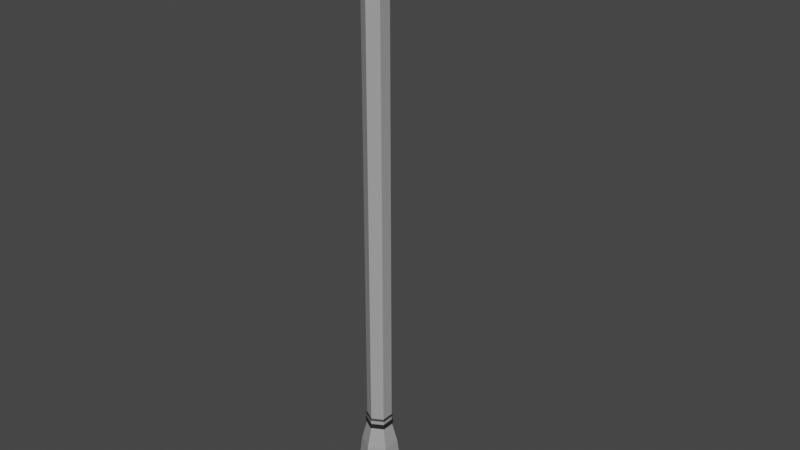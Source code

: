 # Source: lamp_post.blend  (saved by Blender 2.90.8; exported with 4.5.12 LTS)
import bpy
from mathutils import Matrix  # noqa: F401  (used for matrix-valued properties, if any)

bpy.ops.wm.read_factory_settings(use_empty=True)
scene = bpy.context.scene
scene.name = 'Scene'

# ---- collections
col_collection = bpy.data.collections.new('Collection'); scene.collection.children.link(col_collection)

# ---- materials (node trees are filled in below, after node groups)
mat_main = bpy.data.materials.new('main')
mat_main.use_transparent_shadow = False
mat_material_001 = bpy.data.materials.new('Material.001')
mat_material_001.use_transparent_shadow = False

# ---- material node trees
mat_main.use_nodes = True; mat_main.node_tree.nodes.clear()
_N = mat_main.node_tree.nodes; _L = mat_main.node_tree.links
n0 = _N.new('ShaderNodeBsdfPrincipled'); n0.name = 'Principled BSDF'; n0.location = (10, 300)
n0.distribution = 'GGX'
n0.subsurface_method = 'BURLEY'
n0.inputs[0].default_value = (0.3672, 0.3672, 0.3672, 1.0)
n0.inputs[3].default_value = 1.45
n0.inputs[27].default_value = (0.0, 0.0, 0.0, 1.0)
n0.inputs[28].default_value = 1.0
n1 = _N.new('ShaderNodeOutputMaterial'); n1.name = 'Material Output'; n1.location = (300, 300)
_L.new(n0.outputs[0], n1.inputs[0])
n1.is_active_output = True
mat_material_001.use_nodes = True; mat_material_001.node_tree.nodes.clear()
_N = mat_material_001.node_tree.nodes; _L = mat_material_001.node_tree.links
n0 = _N.new('ShaderNodeBsdfPrincipled'); n0.name = 'Principled BSDF'; n0.location = (10, 300)
n0.distribution = 'GGX'
n0.subsurface_method = 'BURLEY'
n0.inputs[0].default_value = (0.01599, 0.01599, 0.01599, 1.0)
n0.inputs[3].default_value = 1.45
n0.inputs[27].default_value = (0.0, 0.0, 0.0, 1.0)
n0.inputs[28].default_value = 1.0
n1 = _N.new('ShaderNodeOutputMaterial'); n1.name = 'Material Output'; n1.location = (300, 300)
_L.new(n0.outputs[0], n1.inputs[0])
n1.is_active_output = True

# ---- world
world_world = bpy.data.worlds.new('World'); scene.world = world_world
world_world.use_nodes = True; world_world.node_tree.nodes.clear()
_N = world_world.node_tree.nodes; _L = world_world.node_tree.links
n0 = _N.new('ShaderNodeOutputWorld'); n0.name = 'World Output'; n0.location = (300, 300)
n1 = _N.new('ShaderNodeBackground'); n1.name = 'Background'; n1.location = (10, 300)
n1.inputs[0].default_value = (0.05088, 0.05088, 0.05088, 1.0)
_L.new(n1.outputs[0], n0.inputs[0])
n0.is_active_output = True
world_world.color = (0.05088, 0.05088, 0.05088)
world_world.use_sun_shadow = False
world_world.sun_shadow_jitter_overblur = 0.0

# ---- meshes
me_cylinder = bpy.data.meshes.new('Cylinder')
me_cylinder.from_pydata([(-3.803e-09, 1.205, 0.01145), (-3.803e-09, 0.9898, 0.2408), (1.043, 0.6024, 0.01145), (0.8572, 0.4949, 0.2408), (1.043, -0.6024, 0.01145), (0.8572, -0.4949, 0.2408), (-1.091e-07, -1.205, 0.01145), (-9.433e-08, -0.9898, 0.2408), (-1.043, -0.6024, 0.01145), (-0.8572, -0.4949, 0.2408), (-1.043, 0.6024, 0.01145), (-0.8572, 0.4949, 0.2408), (1.043, 0.6024, 0.2408), (-3.803e-09, 1.205, 0.2408), (1.043, -0.6024, 0.2408), (-1.091e-07, -1.205, 0.2408), (-1.043, -0.6024, 0.2408), (-1.043, 0.6024, 0.2408), (0.6236, 0.36, 0.8494), (-1.522e-08, 0.72, 0.8494), (0.6236, -0.36, 0.8494), (-8.108e-08, -0.72, 0.8494), (-0.6236, -0.36, 0.8494), (-0.6236, 0.36, 0.8494), (0.5415, 0.3126, 1.656), (-1.955e-08, 0.6253, 1.656), (0.5415, -0.3126, 1.656), (-7.674e-08, -0.6253, 1.656), (-0.5415, -0.3126, 1.656), (-0.5415, 0.3126, 1.656), (0.3723, 0.2149, 2.409), (-3.207e-08, 0.4299, 2.409), (0.3723, -0.2149, 2.409), (-7.138e-08, -0.4299, 2.409), (-0.3723, -0.2149, 2.409), (-0.3723, 0.2149, 2.409), (0.3723, 0.2149, 2.555), (-6.829e-08, 0.4299, 2.555), (0.3723, -0.2149, 2.555), (-1.076e-07, -0.4299, 2.555), (-0.3723, -0.2149, 2.555), (-0.3723, 0.2149, 2.555), (0.3723, 0.2149, 2.409), (-3.207e-08, 0.4299, 2.409), (0.3723, -0.2149, 2.409), (-7.138e-08, -0.4299, 2.409), (-0.3723, -0.2149, 2.409), (-0.3723, 0.2149, 2.409), (0.3723, 0.2149, 2.555), (-6.829e-08, 0.4299, 2.555), (0.3723, -0.2149, 2.555), (-1.076e-07, -0.4299, 2.555), (-0.3723, -0.2149, 2.555), (-0.3723, 0.2149, 2.555), (0.4145, 0.2393, 2.4), (-2.894e-08, 0.4786, 2.4), (0.4145, -0.2393, 2.4), (-7.272e-08, -0.4786, 2.4), (-0.4145, -0.2393, 2.4), (-0.4145, 0.2393, 2.4), (0.4145, 0.2393, 2.563), (-6.927e-08, 0.4786, 2.563), (0.4145, -0.2393, 2.563), (-1.131e-07, -0.4786, 2.563), (-0.4145, -0.2393, 2.563), (-0.4145, 0.2393, 2.563), (0.3723, 0.2149, 2.685), (-1.007e-07, 0.4299, 2.685), (0.3723, -0.2149, 2.685), (-1.4e-07, -0.4299, 2.685), (-0.3723, -0.2149, 2.685), (-0.3723, 0.2149, 2.685), (0.3723, 0.2149, 2.781), (-1.126e-07, 0.4299, 2.781), (0.3723, -0.2149, 2.781), (-1.519e-07, -0.4299, 2.781), (-0.3723, -0.2149, 2.781), (-0.3723, 0.2149, 2.781), (0.3723, 0.2149, 8.326), (-8.01e-07, 0.4299, 8.326), (0.3723, -0.2149, 8.326), (-8.404e-07, -0.4299, 8.326), (-0.3723, -0.2149, 8.326), (-0.3723, 0.2149, 8.326), (-1.042e-07, 0.4691, 2.716), (-1.086e-07, 0.4691, 2.751), (0.4063, 0.2346, 2.751), (0.4063, 0.2346, 2.716), (-0.4063, 0.2346, 2.716), (-0.4063, 0.2346, 2.751), (-1.471e-07, -0.4691, 2.716), (-1.515e-07, -0.4691, 2.751), (-0.4063, -0.2346, 2.751), (-0.4063, -0.2346, 2.716), (0.4063, -0.2346, 2.751), (0.4063, -0.2346, 2.716), (0.3723, 0.2149, 12.43), (-2.838e-06, 0.4299, 12.43), (0.3723, -0.2149, 12.43), (-2.877e-06, -0.4299, 12.43), (-0.3723, -0.2149, 12.43), (-0.3723, 0.2149, 12.43), (0.3723, 0.2149, 20.79), (9.623e-06, 0.4299, 20.79), (0.3723, -0.2149, 20.79), (9.584e-06, -0.4299, 20.79), (-0.3723, -0.2149, 20.79), (-0.3723, 0.2149, 20.79), (-0.3723, -0.2149, 19.99), (-0.3723, 0.2149, 19.99), (0.3723, -0.2149, 19.99), (8.39e-06, -0.4299, 19.99), (8.429e-06, 0.4299, 19.99), (0.3723, 0.2149, 19.99), (-0.3723, 0.2149, 19.45), (7.578e-06, -0.4299, 19.45), (0.3723, 0.2149, 19.45), (-0.3723, -0.2149, 19.45), (0.3723, -0.2149, 19.45), (7.618e-06, 0.4299, 19.45), (0.8573, -0.2149, 19.45), (0.8573, -0.2149, 19.99), (0.8573, 0.2149, 19.99), (0.8573, 0.2149, 19.45), (1.187, -0.4091, 19.29), (0.9503, -0.7031, 20.17), (0.9503, 0.7031, 20.17), (1.187, 0.4091, 19.29), (2.662, -0.08942, 19.29), (2.9, -0.2806, 20.17), (2.9, 0.2806, 20.17), (2.662, 0.08942, 19.29), (0.9503, 0.7031, 19.26), (0.9503, -0.7031, 19.26), (2.9, 0.2806, 19.26), (2.9, -0.2806, 19.26), (1.151, 0.4543, 19.26), (1.151, -0.4543, 19.26), (2.699, 0.1188, 19.26), (2.699, -0.1188, 19.26), (-0.3723, -0.2149, 19.52), (0.3723, -0.2149, 19.52), (7.723e-06, 0.4299, 19.52), (-0.3723, 0.2149, 19.52), (7.684e-06, -0.4299, 19.52), (0.3723, 0.2149, 19.52), (0.8573, -0.2149, 19.52), (0.8573, 0.2149, 19.52), (0.9503, -0.7031, 19.38), (0.9503, 0.7031, 19.38), (2.9, -0.2806, 19.38), (2.9, 0.2806, 19.38), (-0.3723, 0.2149, 19.38), (7.479e-06, -0.4299, 19.38), (0.3723, 0.2149, 19.38), (-0.3723, -0.2149, 19.38), (0.3723, -0.2149, 19.38), (7.519e-06, 0.4299, 19.38)], [], [(0, 13, 12, 2), (2, 12, 14, 4), (4, 14, 15, 6), (6, 15, 16, 8), (1, 11, 23, 19), (8, 16, 17, 10), (10, 17, 13, 0), (0, 2, 4, 6, 8, 10), (1, 3, 12, 13), (3, 5, 14, 12), (5, 7, 15, 14), (7, 9, 16, 15), (9, 11, 17, 16), (11, 1, 13, 17), (23, 22, 28, 29), (9, 7, 21, 22), (5, 3, 18, 20), (11, 9, 22, 23), (7, 5, 20, 21), (3, 1, 19, 18), (25, 29, 35, 31), (21, 20, 26, 27), (18, 19, 25, 24), (19, 23, 29, 25), (22, 21, 27, 28), (20, 18, 24, 26), (38, 39, 51, 50), (28, 27, 33, 34), (26, 24, 30, 32), (29, 28, 34, 35), (27, 26, 32, 33), (24, 25, 31, 30), (37, 41, 71, 67), (30, 31, 43, 42), (41, 37, 49, 53), (34, 33, 45, 46), (36, 38, 50, 48), (40, 41, 53, 52), (42, 43, 55, 54), (52, 53, 65, 64), (46, 45, 57, 58), (49, 48, 60, 61), (51, 52, 64, 63), (45, 44, 56, 57), (35, 34, 46, 47), (32, 30, 42, 44), (39, 40, 52, 51), (31, 35, 47, 43), (37, 36, 48, 49), (33, 32, 44, 45), (59, 58, 64, 65), (57, 56, 62, 63), (54, 55, 61, 60), (55, 59, 65, 61), (58, 57, 63, 64), (56, 54, 60, 62), (48, 50, 62, 60), (47, 46, 58, 59), (53, 49, 61, 65), (44, 42, 54, 56), (50, 51, 63, 62), (43, 47, 59, 55), (86, 85, 73, 72), (40, 39, 69, 70), (38, 36, 66, 68), (41, 40, 70, 71), (39, 38, 68, 69), (36, 37, 67, 66), (77, 76, 82, 83), (85, 89, 77, 73), (92, 91, 75, 76), (94, 86, 72, 74), (89, 92, 76, 77), (91, 94, 74, 75), (78, 79, 97, 96), (75, 74, 80, 81), (72, 73, 79, 78), (73, 77, 83, 79), (76, 75, 81, 82), (74, 72, 78, 80), (69, 68, 95, 90), (90, 95, 94, 91), (71, 70, 93, 88), (88, 93, 92, 89), (68, 66, 87, 95), (95, 87, 86, 94), (70, 69, 90, 93), (93, 90, 91, 92), (67, 71, 88, 84), (84, 88, 89, 85), (66, 67, 84, 87), (87, 84, 85, 86), (109, 108, 106, 107), (79, 83, 101, 97), (82, 81, 99, 100), (80, 78, 96, 98), (83, 82, 100, 101), (81, 80, 98, 99), (102, 103, 107, 106, 105, 104), (111, 110, 104, 105), (113, 112, 103, 102), (112, 109, 107, 103), (108, 111, 105, 106), (110, 113, 102, 104), (113, 110, 121, 122), (140, 144, 111, 108), (142, 143, 109, 112), (145, 142, 112, 113), (144, 141, 110, 111), (143, 140, 108, 109), (152, 155, 117, 114), (153, 156, 118, 115), (154, 157, 119, 116), (157, 152, 114, 119), (155, 153, 115, 117), (156, 154, 116, 118), (147, 122, 126, 149), (141, 118, 120, 146), (145, 113, 122, 147), (118, 116, 123, 120), (124, 127, 131, 128), (146, 120, 133, 148), (120, 123, 132, 133), (122, 121, 125, 126), (150, 151, 130, 129), (126, 125, 129, 130), (149, 126, 130, 151), (148, 133, 135, 150), (136, 137, 133, 132), (139, 138, 134, 135), (138, 136, 132, 134), (137, 139, 135, 133), (127, 124, 137, 136), (128, 131, 138, 139), (131, 127, 136, 138), (124, 128, 139, 137), (125, 148, 150, 129), (132, 149, 151, 134), (135, 134, 151, 150), (121, 146, 148, 125), (116, 145, 147, 123), (110, 141, 146, 121), (123, 147, 149, 132), (114, 117, 140, 143), (115, 118, 141, 144), (116, 119, 142, 145), (119, 114, 143, 142), (117, 115, 144, 140), (98, 96, 154, 156), (100, 99, 153, 155), (97, 101, 152, 157), (96, 97, 157, 154), (99, 98, 156, 153), (101, 100, 155, 152)])
me_cylinder.polygons.foreach_set('material_index', [0, 0, 0, 0, 0, 0, 0, 0, 0, 0, 0, 0, 0, 0, 0, 0, 0, 0, 0, 0, 0, 0, 0, 0, 0, 0, 0, 0, 0, 0, 0, 0, 0, 0, 0, 0, 0, 0, 0, 1, 0, 1, 1, 0, 0, 0, 0, 0, 0, 0, 1, 1, 1, 1, 1, 1, 1, 0, 1, 0, 1, 0, 1, 0, 0, 0, 0, 0, 0, 1, 1, 1, 1, 1, 0, 0, 0, 0, 0, 0, 1, 1, 1, 1, 1, 1, 1, 1, 1, 1, 1, 1, 0, 0, 0, 0, 0, 0, 0, 0, 0, 0, 0, 0, 0, 0, 0, 0, 0, 0, 1, 1, 1, 1, 1, 1, 0, 0, 0, 0, 0, 1, 1, 0, 0, 0, 0, 1, 1, 1, 1, 1, 0, 0, 0, 0, 0, 1, 1, 0, 0, 0, 1, 0, 0, 0, 0, 0, 0, 0, 0, 0, 0, 0])
_uv = me_cylinder.uv_layers.new(name='UVMap')
_uv.uv.foreach_set('vector', [1.0, 0.5, 1.0, 1.0, 0.8333, 1.0, 0.8333, 0.5, 0.8333, 0.5, 0.8333, 1.0, 0.6667, 1.0, 0.6667, 0.5, 0.6667, 0.5, 0.6667, 1.0, 0.5, 1.0, 0.5, 0.5, 0.5, 0.5, 0.5, 1.0, 0.3333, 1.0, 0.3333, 0.5, 0.25, 0.4472, 0.07925, 0.3486, 0.07925, 0.3486, 0.25, 0.4472, 0.3333, 0.5, 0.3333, 1.0, 0.1667, 1.0, 0.1667, 0.5, 0.1667, 0.5, 0.1667, 1.0, -8.941e-08, 1.0, -8.941e-08, 0.5, 0.75, 0.49, 0.9578, 0.37, 0.9578, 0.13, 0.75, 0.01, 0.5422, 0.13, 0.5422, 0.37, 0.25, 0.4472, 0.4207, 0.3486, 0.4578, 0.37, 0.25, 0.49, 0.4207, 0.3486, 0.4207, 0.1514, 0.4578, 0.13, 0.4578, 0.37, 0.4207, 0.1514, 0.25, 0.05284, 0.25, 0.01, 0.4578, 0.13, 0.25, 0.05284, 0.07925, 0.1514, 0.04215, 0.13, 0.25, 0.01, 0.07925, 0.1514, 0.07925, 0.3486, 0.04215, 0.37, 0.04215, 0.13, 0.07925, 0.3486, 0.25, 0.4472, 0.25, 0.49, 0.04215, 0.37, 0.07925, 0.3486, 0.07925, 0.1514, 0.07925, 0.1514, 0.07925, 0.3486, 0.07925, 0.1514, 0.25, 0.05284, 0.25, 0.05284, 0.07925, 0.1514, 0.4207, 0.1514, 0.4207, 0.3486, 0.4207, 0.3486, 0.4207, 0.1514, 0.07925, 0.3486, 0.07925, 0.1514, 0.07925, 0.1514, 0.07925, 0.3486, 0.25, 0.05284, 0.4207, 0.1514, 0.4207, 0.1514, 0.25, 0.05284, 0.4207, 0.3486, 0.25, 0.4472, 0.25, 0.4472, 0.4207, 0.3486, 0.25, 0.4472, 0.07925, 0.3486, 0.07925, 0.3486, 0.25, 0.4472, 0.25, 0.05284, 0.4207, 0.1514, 0.4207, 0.1514, 0.25, 0.05284, 0.4207, 0.3486, 0.25, 0.4472, 0.25, 0.4472, 0.4207, 0.3486, 0.25, 0.4472, 0.07925, 0.3486, 0.07925, 0.3486, 0.25, 0.4472, 0.07925, 0.1514, 0.25, 0.05284, 0.25, 0.05284, 0.07925, 0.1514, 0.4207, 0.1514, 0.4207, 0.3486, 0.4207, 0.3486, 0.4207, 0.1514, 0.4207, 0.1514, 0.25, 0.05284, 0.25, 0.05284, 0.4207, 0.1514, 0.07925, 0.1514, 0.25, 0.05284, 0.25, 0.05284, 0.07925, 0.1514, 0.4207, 0.1514, 0.4207, 0.3486, 0.4207, 0.3486, 0.4207, 0.1514, 0.07925, 0.3486, 0.07925, 0.1514, 0.07925, 0.1514, 0.07925, 0.3486, 0.25, 0.05284, 0.4207, 0.1514, 0.4207, 0.1514, 0.25, 0.05284, 0.4207, 0.3486, 0.25, 0.4472, 0.25, 0.4472, 0.4207, 0.3486, 0.25, 0.4472, 0.07925, 0.3486, 0.07925, 0.3486, 0.25, 0.4472, 0.4207, 0.3486, 0.25, 0.4472, 0.25, 0.4472, 0.4207, 0.3486, 0.07925, 0.3486, 0.25, 0.4472, 0.25, 0.4472, 0.07925, 0.3486, 0.07925, 0.1514, 0.25, 0.05284, 0.25, 0.05284, 0.07925, 0.1514, 0.4207, 0.3486, 0.4207, 0.1514, 0.4207, 0.1514, 0.4207, 0.3486, 0.07925, 0.1514, 0.07925, 0.3486, 0.07925, 0.3486, 0.07925, 0.1514, 0.4207, 0.3486, 0.25, 0.4472, 0.25, 0.4472, 0.4207, 0.3486, 0.07925, 0.1514, 0.07925, 0.3486, 0.07925, 0.3486, 0.07925, 0.1514, 0.07925, 0.1514, 0.25, 0.05284, 0.25, 0.05284, 0.07925, 0.1514, 0.25, 0.4472, 0.4207, 0.3486, 0.4207, 0.3486, 0.25, 0.4472, 0.25, 0.05284, 0.07925, 0.1514, 0.07925, 0.1514, 0.25, 0.05284, 0.25, 0.05284, 0.4207, 0.1514, 0.4207, 0.1514, 0.25, 0.05284, 0.07925, 0.3486, 0.07925, 0.1514, 0.07925, 0.1514, 0.07925, 0.3486, 0.4207, 0.1514, 0.4207, 0.3486, 0.4207, 0.3486, 0.4207, 0.1514, 0.25, 0.05284, 0.07925, 0.1514, 0.07925, 0.1514, 0.25, 0.05284, 0.25, 0.4472, 0.07925, 0.3486, 0.07925, 0.3486, 0.25, 0.4472, 0.25, 0.4472, 0.4207, 0.3486, 0.4207, 0.3486, 0.25, 0.4472, 0.25, 0.05284, 0.4207, 0.1514, 0.4207, 0.1514, 0.25, 0.05284, 0.07925, 0.3486, 0.07925, 0.1514, 0.07925, 0.1514, 0.07925, 0.3486, 0.25, 0.05284, 0.4207, 0.1514, 0.4207, 0.1514, 0.25, 0.05284, 0.4207, 0.3486, 0.25, 0.4472, 0.25, 0.4472, 0.4207, 0.3486, 0.25, 0.4472, 0.07925, 0.3486, 0.07925, 0.3486, 0.25, 0.4472, 0.07925, 0.1514, 0.25, 0.05284, 0.25, 0.05284, 0.07925, 0.1514, 0.4207, 0.1514, 0.4207, 0.3486, 0.4207, 0.3486, 0.4207, 0.1514, 0.4207, 0.3486, 0.4207, 0.1514, 0.4207, 0.1514, 0.4207, 0.3486, 0.07925, 0.3486, 0.07925, 0.1514, 0.07925, 0.1514, 0.07925, 0.3486, 0.07925, 0.3486, 0.25, 0.4472, 0.25, 0.4472, 0.07925, 0.3486, 0.4207, 0.1514, 0.4207, 0.3486, 0.4207, 0.3486, 0.4207, 0.1514, 0.4207, 0.1514, 0.25, 0.05284, 0.25, 0.05284, 0.4207, 0.1514, 0.25, 0.4472, 0.07925, 0.3486, 0.07925, 0.3486, 0.25, 0.4472, 0.4207, 0.3486, 0.25, 0.4472, 0.25, 0.4472, 0.4207, 0.3486, 0.07925, 0.1514, 0.25, 0.05284, 0.25, 0.05284, 0.07925, 0.1514, 0.4207, 0.1514, 0.4207, 0.3486, 0.4207, 0.3486, 0.4207, 0.1514, 0.07925, 0.3486, 0.07925, 0.1514, 0.07925, 0.1514, 0.07925, 0.3486, 0.25, 0.05284, 0.4207, 0.1514, 0.4207, 0.1514, 0.25, 0.05284, 0.4207, 0.3486, 0.25, 0.4472, 0.25, 0.4472, 0.4207, 0.3486, 0.07925, 0.3486, 0.07925, 0.1514, 0.07925, 0.1514, 0.07925, 0.3486, 0.25, 0.4472, 0.07925, 0.3486, 0.07925, 0.3486, 0.25, 0.4472, 0.07925, 0.1514, 0.25, 0.05284, 0.25, 0.05284, 0.07925, 0.1514, 0.4207, 0.1514, 0.4207, 0.3486, 0.4207, 0.3486, 0.4207, 0.1514, 0.07925, 0.3486, 0.07925, 0.1514, 0.07925, 0.1514, 0.07925, 0.3486, 0.25, 0.05284, 0.4207, 0.1514, 0.4207, 0.1514, 0.25, 0.05284, 0.4207, 0.3486, 0.25, 0.4472, 0.25, 0.4472, 0.4207, 0.3486, 0.25, 0.05284, 0.4207, 0.1514, 0.4207, 0.1514, 0.25, 0.05284, 0.4207, 0.3486, 0.25, 0.4472, 0.25, 0.4472, 0.4207, 0.3486, 0.25, 0.4472, 0.07925, 0.3486, 0.07925, 0.3486, 0.25, 0.4472, 0.07925, 0.1514, 0.25, 0.05284, 0.25, 0.05284, 0.07925, 0.1514, 0.4207, 0.1514, 0.4207, 0.3486, 0.4207, 0.3486, 0.4207, 0.1514, 0.25, 0.05284, 0.4207, 0.1514, 0.4207, 0.1514, 0.25, 0.05284, 0.25, 0.05284, 0.4207, 0.1514, 0.4207, 0.1514, 0.25, 0.05284, 0.07925, 0.3486, 0.07925, 0.1514, 0.07925, 0.1514, 0.07925, 0.3486, 0.07925, 0.3486, 0.07925, 0.1514, 0.07925, 0.1514, 0.07925, 0.3486, 0.4207, 0.1514, 0.4207, 0.3486, 0.4207, 0.3486, 0.4207, 0.1514, 0.4207, 0.1514, 0.4207, 0.3486, 0.4207, 0.3486, 0.4207, 0.1514, 0.07925, 0.1514, 0.25, 0.05284, 0.25, 0.05284, 0.07925, 0.1514, 0.07925, 0.1514, 0.25, 0.05284, 0.25, 0.05284, 0.07925, 0.1514, 0.25, 0.4472, 0.07925, 0.3486, 0.07925, 0.3486, 0.25, 0.4472, 0.25, 0.4472, 0.07925, 0.3486, 0.07925, 0.3486, 0.25, 0.4472, 0.4207, 0.3486, 0.25, 0.4472, 0.25, 0.4472, 0.4207, 0.3486, 0.4207, 0.3486, 0.25, 0.4472, 0.25, 0.4472, 0.4207, 0.3486, 0.07925, 0.3486, 0.07925, 0.1514, 0.07925, 0.1514, 0.07925, 0.3486, 0.25, 0.4472, 0.07925, 0.3486, 0.07925, 0.3486, 0.25, 0.4472, 0.07925, 0.1514, 0.25, 0.05284, 0.25, 0.05284, 0.07925, 0.1514, 0.4207, 0.1514, 0.4207, 0.3486, 0.4207, 0.3486, 0.4207, 0.1514, 0.07925, 0.3486, 0.07925, 0.1514, 0.07925, 0.1514, 0.07925, 0.3486, 0.25, 0.05284, 0.4207, 0.1514, 0.4207, 0.1514, 0.25, 0.05284, 0.4207, 0.3486, 0.25, 0.4472, 0.07925, 0.3486, 0.07925, 0.1514, 0.25, 0.05284, 0.4207, 0.1514, 0.25, 0.05284, 0.4207, 0.1514, 0.4207, 0.1514, 0.25, 0.05284, 0.4207, 0.3486, 0.25, 0.4472, 0.25, 0.4472, 0.4207, 0.3486, 0.25, 0.4472, 0.07925, 0.3486, 0.07925, 0.3486, 0.25, 0.4472, 0.07925, 0.1514, 0.25, 0.05284, 0.25, 0.05284, 0.07925, 0.1514, 0.4207, 0.1514, 0.4207, 0.3486, 0.4207, 0.3486, 0.4207, 0.1514, 0.4207, 0.3486, 0.4207, 0.1514, 0.4207, 0.1514, 0.4207, 0.3486, 0.07925, 0.1514, 0.25, 0.05284, 0.25, 0.05284, 0.07925, 0.1514, 0.25, 0.4472, 0.07925, 0.3486, 0.07925, 0.3486, 0.25, 0.4472, 0.4207, 0.3486, 0.25, 0.4472, 0.25, 0.4472, 0.4207, 0.3486, 0.25, 0.05284, 0.4207, 0.1514, 0.4207, 0.1514, 0.25, 0.05284, 0.07925, 0.3486, 0.07925, 0.1514, 0.07925, 0.1514, 0.07925, 0.3486, 0.07925, 0.3486, 0.07925, 0.1514, 0.07925, 0.1514, 0.07925, 0.3486, 0.25, 0.05284, 0.4207, 0.1514, 0.4207, 0.1514, 0.25, 0.05284, 0.4207, 0.3486, 0.25, 0.4472, 0.25, 0.4472, 0.4207, 0.3486, 0.25, 0.4472, 0.07925, 0.3486, 0.07925, 0.3486, 0.25, 0.4472, 0.07925, 0.1514, 0.25, 0.05284, 0.25, 0.05284, 0.07925, 0.1514, 0.4207, 0.1514, 0.4207, 0.3486, 0.4207, 0.3486, 0.4207, 0.1514, 0.4207, 0.3486, 0.4207, 0.3486, 0.4207, 0.3486, 0.4207, 0.3486, 0.4207, 0.1514, 0.4207, 0.1514, 0.4207, 0.1514, 0.4207, 0.1514, 0.4207, 0.3486, 0.4207, 0.3486, 0.4207, 0.3486, 0.4207, 0.3486, 0.4207, 0.1514, 0.4207, 0.3486, 0.4207, 0.3486, 0.4207, 0.1514, 0.4207, 0.1897, 0.4207, 0.3103, 0.4207, 0.278, 0.4207, 0.222, 0.4207, 0.1514, 0.4207, 0.1514, 0.4207, 0.1514, 0.4207, 0.1514, 0.4207, 0.1514, 0.4207, 0.3486, 0.4207, 0.3486, 0.4207, 0.1514, 0.4207, 0.3486, 0.4207, 0.1514, 0.4207, 0.1514, 0.4207, 0.3486, 0.4207, 0.1514, 0.4207, 0.3486, 0.4207, 0.3486, 0.4207, 0.1514, 0.4207, 0.3486, 0.4207, 0.1514, 0.4207, 0.1514, 0.4207, 0.3486, 0.4207, 0.3486, 0.4207, 0.3486, 0.4207, 0.3486, 0.4207, 0.3486, 0.4207, 0.1514, 0.4207, 0.1514, 0.4207, 0.1514, 0.4207, 0.1514, 0.4207, 0.3167, 0.4207, 0.1833, 0.4207, 0.1514, 0.4207, 0.3486, 0.4207, 0.212, 0.4207, 0.288, 0.4207, 0.3486, 0.4207, 0.1514, 0.4207, 0.288, 0.4207, 0.3167, 0.4207, 0.3486, 0.4207, 0.3486, 0.4207, 0.1833, 0.4207, 0.212, 0.4207, 0.1514, 0.4207, 0.1514, 0.4207, 0.3103, 0.4207, 0.1897, 0.4207, 0.1833, 0.4207, 0.3167, 0.4207, 0.222, 0.4207, 0.278, 0.4207, 0.288, 0.4207, 0.212, 0.4207, 0.278, 0.4207, 0.3103, 0.4207, 0.3167, 0.4207, 0.288, 0.4207, 0.1897, 0.4207, 0.222, 0.4207, 0.212, 0.4207, 0.1833, 0.4207, 0.1514, 0.4207, 0.1514, 0.4207, 0.1514, 0.4207, 0.1514, 0.4207, 0.3486, 0.4207, 0.3486, 0.4207, 0.3486, 0.4207, 0.3486, 0.4207, 0.1514, 0.4207, 0.3486, 0.4207, 0.3486, 0.4207, 0.1514, 0.4207, 0.1514, 0.4207, 0.1514, 0.4207, 0.1514, 0.4207, 0.1514, 0.4207, 0.3486, 0.4207, 0.3486, 0.4207, 0.3486, 0.4207, 0.3486, 0.4207, 0.1514, 0.4207, 0.1514, 0.4207, 0.1514, 0.4207, 0.1514, 0.4207, 0.3486, 0.4207, 0.3486, 0.4207, 0.3486, 0.4207, 0.3486, 0.07925, 0.3486, 0.07925, 0.1514, 0.07925, 0.1514, 0.07925, 0.3486, 0.25, 0.05284, 0.4207, 0.1514, 0.4207, 0.1514, 0.25, 0.05284, 0.4207, 0.3486, 0.25, 0.4472, 0.25, 0.4472, 0.4207, 0.3486, 0.25, 0.4472, 0.07925, 0.3486, 0.07925, 0.3486, 0.25, 0.4472, 0.07925, 0.1514, 0.25, 0.05284, 0.25, 0.05284, 0.07925, 0.1514, 0.4207, 0.1514, 0.4207, 0.3486, 0.4207, 0.3486, 0.4207, 0.1514, 0.07925, 0.1514, 0.25, 0.05284, 0.25, 0.05284, 0.07925, 0.1514, 0.25, 0.4472, 0.07925, 0.3486, 0.07925, 0.3486, 0.25, 0.4472, 0.4207, 0.3486, 0.25, 0.4472, 0.25, 0.4472, 0.4207, 0.3486, 0.25, 0.05284, 0.4207, 0.1514, 0.4207, 0.1514, 0.25, 0.05284, 0.07925, 0.3486, 0.07925, 0.1514, 0.07925, 0.1514, 0.07925, 0.3486])
me_cylinder.materials.append(mat_main)
me_cylinder.materials.append(mat_material_001)
me_cylinder.use_remesh_fix_poles = True
me_cylinder.use_remesh_preserve_attributes = False
me_cylinder.use_mirror_vertex_groups = False
me_cylinder.update()

# ---- objects
ob_cylinder = bpy.data.objects.new('Cylinder', me_cylinder)

# ---- transforms, parenting, visibility, modifiers, constraints
ob_cylinder.location = (0.0, 0.0, 0.0)
ob_cylinder.lineart.crease_threshold = 0.0

# ---- collection membership
col_collection.objects.link(ob_cylinder)

# ---- scene / render settings (as saved in the file)
scene.frame_start = 1; scene.frame_end = 250; scene.frame_set(1)
scene.render.engine = 'BLENDER_EEVEE_NEXT'
scene.cycles.use_denoising = False
scene.cycles.samples = 128
scene.cycles.sampling_pattern = 'TABULATED_SOBOL'
scene.cycles.use_adaptive_sampling = False
scene.cycles.use_light_tree = False
scene.view_settings.view_transform = 'Filmic'
bpy.context.view_layer.update()

# ---- added for rendering (the .blend has no active camera and no usable light): camera, sun
cam_auto = bpy.data.cameras.new('AutoCamera')
cam_auto.lens = 50.0
cam_auto.sensor_width = 36.0
cam_auto.clip_end = 1000.0
ob_auto_camera = bpy.data.objects.new('AutoCamera', cam_auto)
scene.collection.objects.link(ob_auto_camera)
ob_auto_camera.location = (20.6246, -23.6359, 26.1591)
ob_auto_camera.rotation_euler = (1.09748, -7.21219e-08, 0.694738)
scene.camera = ob_auto_camera
light_auto_sun = bpy.data.lights.new('AutoSun', 'SUN')
light_auto_sun.energy = 3.0
light_auto_sun.angle = 0.0523599
ob_auto_sun = bpy.data.objects.new('AutoSun', light_auto_sun)
scene.collection.objects.link(ob_auto_sun)
ob_auto_sun.rotation_euler = (0.872665, 0.174533, 0.523599)
bpy.context.view_layer.update()
